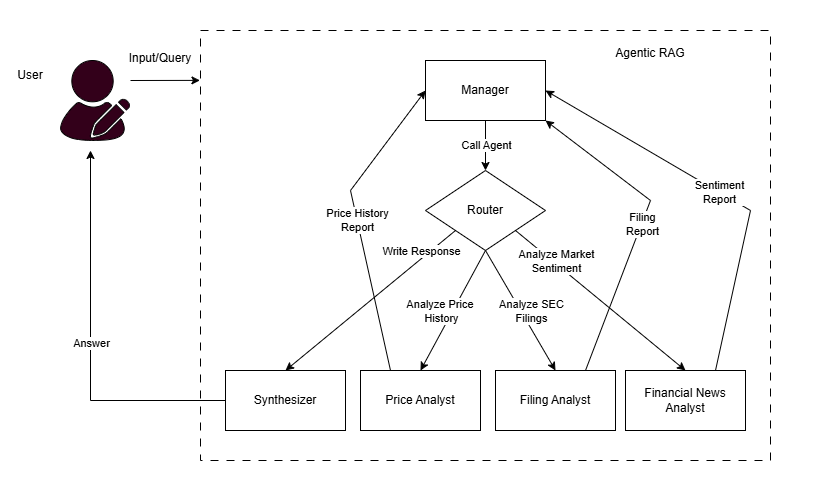

The diagram above was exported from draw.io. Its source (the exported page's mxGraphModel, read from the mxfile embedded in the PNG):
<mxGraphModel dx="1123" dy="596" grid="1" gridSize="10" guides="1" tooltips="1" connect="1" arrows="1" fold="1" page="1" pageScale="1" pageWidth="1700" pageHeight="1100" math="0" shadow="0">
  <root>
    <mxCell id="0" />
    <mxCell id="1" parent="0" />
    <mxCell id="l2UdgbsOFg2MEyf3WzP6-1" value="" style="points=[];aspect=fixed;html=1;align=center;shadow=0;dashed=0;shape=mxgraph.alibaba_cloud.user_feedback_02;fillColor=#33001A;" vertex="1" parent="1">
      <mxGeometry x="90" y="110" width="68.98" height="80" as="geometry" />
    </mxCell>
    <mxCell id="KDbiAYOo7ZchUMoE2m3u-1" value="User" style="text;html=1;whiteSpace=wrap;strokeColor=none;fillColor=none;align=center;verticalAlign=middle;rounded=0;" vertex="1" parent="1">
      <mxGeometry x="30" y="110" width="60" height="30" as="geometry" />
    </mxCell>
    <mxCell id="KDbiAYOo7ZchUMoE2m3u-2" value="Input/Query" style="text;html=1;whiteSpace=wrap;strokeColor=none;fillColor=none;align=center;verticalAlign=middle;rounded=0;" vertex="1" parent="1">
      <mxGeometry x="150" y="90" width="80" height="35" as="geometry" />
    </mxCell>
    <mxCell id="KDbiAYOo7ZchUMoE2m3u-3" value="" style="endArrow=classic;html=1;rounded=0;entryX=-0.001;entryY=0.116;entryDx=0;entryDy=0;entryPerimeter=0;" edge="1" parent="1" target="KDbiAYOo7ZchUMoE2m3u-4">
      <mxGeometry width="50" height="50" relative="1" as="geometry">
        <mxPoint x="160" y="130" as="sourcePoint" />
        <mxPoint x="200" y="150" as="targetPoint" />
      </mxGeometry>
    </mxCell>
    <mxCell id="KDbiAYOo7ZchUMoE2m3u-4" value="" style="rounded=0;whiteSpace=wrap;html=1;dashed=1;dashPattern=8 8;" vertex="1" parent="1">
      <mxGeometry x="230" y="80" width="570" height="430" as="geometry" />
    </mxCell>
    <mxCell id="KDbiAYOo7ZchUMoE2m3u-5" value="Agentic RAG" style="text;html=1;whiteSpace=wrap;strokeColor=none;fillColor=none;align=center;verticalAlign=middle;rounded=0;" vertex="1" parent="1">
      <mxGeometry x="630" y="85" width="100" height="35" as="geometry" />
    </mxCell>
    <mxCell id="KDbiAYOo7ZchUMoE2m3u-6" value="Manager" style="rounded=0;whiteSpace=wrap;html=1;" vertex="1" parent="1">
      <mxGeometry x="455" y="110" width="120" height="60" as="geometry" />
    </mxCell>
    <mxCell id="KDbiAYOo7ZchUMoE2m3u-7" value="Synthesizer" style="rounded=0;whiteSpace=wrap;html=1;" vertex="1" parent="1">
      <mxGeometry x="255" y="420" width="120" height="60" as="geometry" />
    </mxCell>
    <mxCell id="KDbiAYOo7ZchUMoE2m3u-8" value="Router" style="rhombus;whiteSpace=wrap;html=1;" vertex="1" parent="1">
      <mxGeometry x="455" y="220" width="120" height="80" as="geometry" />
    </mxCell>
    <mxCell id="KDbiAYOo7ZchUMoE2m3u-11" value="Price Analyst" style="rounded=0;whiteSpace=wrap;html=1;" vertex="1" parent="1">
      <mxGeometry x="390" y="420" width="120" height="60" as="geometry" />
    </mxCell>
    <mxCell id="KDbiAYOo7ZchUMoE2m3u-12" value="Filing Analyst" style="rounded=0;whiteSpace=wrap;html=1;" vertex="1" parent="1">
      <mxGeometry x="525" y="420" width="120" height="60" as="geometry" />
    </mxCell>
    <mxCell id="KDbiAYOo7ZchUMoE2m3u-14" value="Financial News Analyst" style="rounded=0;whiteSpace=wrap;html=1;" vertex="1" parent="1">
      <mxGeometry x="655" y="420" width="120" height="60" as="geometry" />
    </mxCell>
    <mxCell id="KDbiAYOo7ZchUMoE2m3u-31" value="" style="endArrow=classic;html=1;rounded=0;exitX=0;exitY=1;exitDx=0;exitDy=0;entryX=0.5;entryY=0;entryDx=0;entryDy=0;" edge="1" parent="1" source="KDbiAYOo7ZchUMoE2m3u-8" target="KDbiAYOo7ZchUMoE2m3u-7">
      <mxGeometry relative="1" as="geometry">
        <mxPoint x="340" y="220" as="sourcePoint" />
        <mxPoint x="440" y="220" as="targetPoint" />
      </mxGeometry>
    </mxCell>
    <mxCell id="KDbiAYOo7ZchUMoE2m3u-32" value="Write Response" style="edgeLabel;resizable=0;html=1;;align=center;verticalAlign=middle;" connectable="0" vertex="1" parent="KDbiAYOo7ZchUMoE2m3u-31">
      <mxGeometry relative="1" as="geometry">
        <mxPoint x="50" y="-50" as="offset" />
      </mxGeometry>
    </mxCell>
    <mxCell id="KDbiAYOo7ZchUMoE2m3u-34" value="" style="endArrow=classic;html=1;rounded=0;entryX=0.5;entryY=0;entryDx=0;entryDy=0;exitX=0.5;exitY=1;exitDx=0;exitDy=0;" edge="1" parent="1" source="KDbiAYOo7ZchUMoE2m3u-8" target="KDbiAYOo7ZchUMoE2m3u-11">
      <mxGeometry relative="1" as="geometry">
        <mxPoint x="460" y="310" as="sourcePoint" />
        <mxPoint x="320" y="470" as="targetPoint" />
      </mxGeometry>
    </mxCell>
    <mxCell id="KDbiAYOo7ZchUMoE2m3u-35" value="Analyze Price&amp;nbsp;&lt;div&gt;History&lt;/div&gt;" style="edgeLabel;resizable=0;html=1;;align=center;verticalAlign=middle;" connectable="0" vertex="1" parent="KDbiAYOo7ZchUMoE2m3u-34">
      <mxGeometry relative="1" as="geometry">
        <mxPoint x="-12" as="offset" />
      </mxGeometry>
    </mxCell>
    <mxCell id="KDbiAYOo7ZchUMoE2m3u-38" value="" style="endArrow=classic;html=1;rounded=0;entryX=0.5;entryY=0;entryDx=0;entryDy=0;exitX=0.5;exitY=1;exitDx=0;exitDy=0;" edge="1" parent="1" source="KDbiAYOo7ZchUMoE2m3u-8" target="KDbiAYOo7ZchUMoE2m3u-12">
      <mxGeometry relative="1" as="geometry">
        <mxPoint x="635" y="280" as="sourcePoint" />
        <mxPoint x="600" y="420" as="targetPoint" />
      </mxGeometry>
    </mxCell>
    <mxCell id="KDbiAYOo7ZchUMoE2m3u-39" value="Analyze SEC&lt;div&gt;Filings&lt;/div&gt;" style="edgeLabel;resizable=0;html=1;;align=center;verticalAlign=middle;" connectable="0" vertex="1" parent="KDbiAYOo7ZchUMoE2m3u-38">
      <mxGeometry relative="1" as="geometry">
        <mxPoint x="10" as="offset" />
      </mxGeometry>
    </mxCell>
    <mxCell id="KDbiAYOo7ZchUMoE2m3u-40" value="" style="endArrow=classic;html=1;rounded=0;entryX=0.5;entryY=0;entryDx=0;entryDy=0;exitX=1;exitY=1;exitDx=0;exitDy=0;" edge="1" parent="1" source="KDbiAYOo7ZchUMoE2m3u-8" target="KDbiAYOo7ZchUMoE2m3u-14">
      <mxGeometry relative="1" as="geometry">
        <mxPoint x="680" y="310" as="sourcePoint" />
        <mxPoint x="720" y="450" as="targetPoint" />
      </mxGeometry>
    </mxCell>
    <mxCell id="KDbiAYOo7ZchUMoE2m3u-41" value="Analyze Market&lt;div&gt;Sentiment&lt;/div&gt;" style="edgeLabel;resizable=0;html=1;;align=center;verticalAlign=middle;" connectable="0" vertex="1" parent="KDbiAYOo7ZchUMoE2m3u-40">
      <mxGeometry relative="1" as="geometry">
        <mxPoint x="-45" y="-40" as="offset" />
      </mxGeometry>
    </mxCell>
    <mxCell id="KDbiAYOo7ZchUMoE2m3u-46" value="" style="endArrow=classic;html=1;rounded=0;entryX=0;entryY=0.5;entryDx=0;entryDy=0;exitX=0.25;exitY=0;exitDx=0;exitDy=0;" edge="1" parent="1" source="KDbiAYOo7ZchUMoE2m3u-11" target="KDbiAYOo7ZchUMoE2m3u-6">
      <mxGeometry relative="1" as="geometry">
        <mxPoint x="330" y="140" as="sourcePoint" />
        <mxPoint x="430" y="140" as="targetPoint" />
        <Array as="points">
          <mxPoint x="380" y="240" />
        </Array>
      </mxGeometry>
    </mxCell>
    <mxCell id="KDbiAYOo7ZchUMoE2m3u-47" value="Price History&lt;div&gt;Report&lt;/div&gt;" style="edgeLabel;resizable=0;html=1;;align=center;verticalAlign=middle;" connectable="0" vertex="1" parent="KDbiAYOo7ZchUMoE2m3u-46">
      <mxGeometry relative="1" as="geometry" />
    </mxCell>
    <mxCell id="KDbiAYOo7ZchUMoE2m3u-48" value="" style="endArrow=classic;html=1;rounded=0;entryX=1;entryY=0.5;entryDx=0;entryDy=0;exitX=0.75;exitY=0;exitDx=0;exitDy=0;" edge="1" parent="1" source="KDbiAYOo7ZchUMoE2m3u-14" target="KDbiAYOo7ZchUMoE2m3u-6">
      <mxGeometry relative="1" as="geometry">
        <mxPoint x="720" y="410" as="sourcePoint" />
        <mxPoint x="755" y="130" as="targetPoint" />
        <Array as="points">
          <mxPoint x="780" y="260" />
        </Array>
      </mxGeometry>
    </mxCell>
    <mxCell id="KDbiAYOo7ZchUMoE2m3u-49" value="Sentiment&lt;div&gt;Report&lt;/div&gt;" style="edgeLabel;resizable=0;html=1;;align=center;verticalAlign=middle;" connectable="0" vertex="1" parent="KDbiAYOo7ZchUMoE2m3u-48">
      <mxGeometry relative="1" as="geometry" />
    </mxCell>
    <mxCell id="KDbiAYOo7ZchUMoE2m3u-50" value="" style="endArrow=classic;html=1;rounded=0;exitX=0.5;exitY=1;exitDx=0;exitDy=0;entryX=0.5;entryY=0;entryDx=0;entryDy=0;" edge="1" parent="1" source="KDbiAYOo7ZchUMoE2m3u-6" target="KDbiAYOo7ZchUMoE2m3u-8">
      <mxGeometry relative="1" as="geometry">
        <mxPoint x="240" y="190" as="sourcePoint" />
        <mxPoint x="340" y="190" as="targetPoint" />
      </mxGeometry>
    </mxCell>
    <mxCell id="KDbiAYOo7ZchUMoE2m3u-51" value="Call Agent" style="edgeLabel;resizable=0;html=1;;align=center;verticalAlign=middle;" connectable="0" vertex="1" parent="KDbiAYOo7ZchUMoE2m3u-50">
      <mxGeometry relative="1" as="geometry" />
    </mxCell>
    <mxCell id="KDbiAYOo7ZchUMoE2m3u-52" value="" style="endArrow=classic;html=1;rounded=0;entryX=1;entryY=1;entryDx=0;entryDy=0;exitX=0.75;exitY=0;exitDx=0;exitDy=0;" edge="1" parent="1" source="KDbiAYOo7ZchUMoE2m3u-12" target="KDbiAYOo7ZchUMoE2m3u-6">
      <mxGeometry relative="1" as="geometry">
        <mxPoint x="710" y="380" as="sourcePoint" />
        <mxPoint x="745" y="100" as="targetPoint" />
        <Array as="points">
          <mxPoint x="680" y="250" />
        </Array>
      </mxGeometry>
    </mxCell>
    <mxCell id="KDbiAYOo7ZchUMoE2m3u-53" value="Filing&lt;div&gt;Report&lt;/div&gt;" style="edgeLabel;resizable=0;html=1;;align=center;verticalAlign=middle;" connectable="0" vertex="1" parent="KDbiAYOo7ZchUMoE2m3u-52">
      <mxGeometry relative="1" as="geometry" />
    </mxCell>
    <mxCell id="KDbiAYOo7ZchUMoE2m3u-54" value="" style="endArrow=classic;html=1;rounded=0;exitX=0;exitY=0.5;exitDx=0;exitDy=0;" edge="1" parent="1" source="KDbiAYOo7ZchUMoE2m3u-7">
      <mxGeometry relative="1" as="geometry">
        <mxPoint x="110" y="320" as="sourcePoint" />
        <mxPoint x="120" y="200" as="targetPoint" />
        <Array as="points">
          <mxPoint x="120" y="450" />
        </Array>
      </mxGeometry>
    </mxCell>
    <mxCell id="KDbiAYOo7ZchUMoE2m3u-55" value="Answer" style="edgeLabel;resizable=0;html=1;;align=center;verticalAlign=middle;" connectable="0" vertex="1" parent="KDbiAYOo7ZchUMoE2m3u-54">
      <mxGeometry relative="1" as="geometry" />
    </mxCell>
    <mxCell id="hnuV7aXEn3lvknarK6l--1" value="" style="rounded=0;whiteSpace=wrap;html=1;fillColor=none;strokeColor=none;" vertex="1" parent="1">
      <mxGeometry x="30" y="50" width="830" height="500" as="geometry" />
    </mxCell>
  </root>
</mxGraphModel>